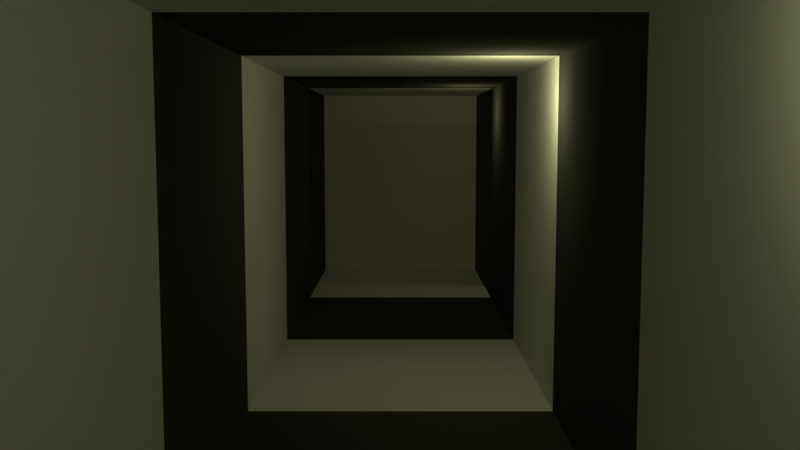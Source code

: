 # Source: cenaCastelo.blend  (saved by Blender 2.78.0; exported with 4.5.12 LTS)
import bpy
from mathutils import Matrix  # noqa: F401  (used for matrix-valued properties, if any)

bpy.ops.wm.read_factory_settings(use_empty=True)
scene = bpy.context.scene
scene.name = 'Scene'

# ---- collections
col_collection_1 = bpy.data.collections.new('Collection 1'); scene.collection.children.link(col_collection_1)

# ---- materials (node trees are filled in below, after node groups)
mat_wall01 = bpy.data.materials.new('wall01')
mat_wall01.alpha_threshold = 0.0
mat_wall01.roughness = 0.5
mat_wall01.line_color = (0.0, 0.0, 0.0, 1.0)
mat_wall02 = bpy.data.materials.new('wall02')
mat_wall02.alpha_threshold = 0.0
mat_wall02.diffuse_color = (0.06998, 0.06998, 0.06998, 1.0)
mat_wall02.roughness = 0.5

# ---- material node trees

# ---- world
world_world = bpy.data.worlds.new('World'); scene.world = world_world
world_world.color = (0.05088, 0.05088, 0.05088)
world_world.use_sun_shadow = False
world_world.sun_shadow_jitter_overblur = 0.0
world_world.cycles.sampling_method = 'MANUAL'

# ---- cameras
cam_camera = bpy.data.cameras.new('Camera')
cam_camera.clip_end = 100.0
cam_camera.lens = 35.0
cam_camera.sensor_width = 32.0
cam_camera.sensor_height = 18.0
cam_camera.ortho_scale = 7.314
cam_camera.dof.focus_distance = 0.0

# ---- lights
light_lamp_006 = bpy.data.lights.new('Lamp.006', 'POINT')
light_lamp_006.color = (1.0, 0.946, 0.4808)
light_lamp_006.transmission_factor = 0.0
light_lamp_006.cutoff_distance = 30.0
light_lamp_006.energy = 3.0
light_lamp_006.shadow_buffer_clip_start = 1.001
light_lamp_006.shadow_soft_size = 0.05
light_lamp_006.shadow_maximum_resolution = 0.006
light_lamp_006.use_absolute_resolution = True
light_lamp_005 = bpy.data.lights.new('Lamp.005', 'POINT')
light_lamp_005.color = (1.0, 0.946, 0.4808)
light_lamp_005.transmission_factor = 0.0
light_lamp_005.cutoff_distance = 30.0
light_lamp_005.energy = 3.0
light_lamp_005.shadow_buffer_clip_start = 1.001
light_lamp_005.shadow_soft_size = 0.05
light_lamp_005.shadow_maximum_resolution = 0.006
light_lamp_005.use_absolute_resolution = True
light_lamp_004 = bpy.data.lights.new('Lamp.004', 'POINT')
light_lamp_004.color = (1.0, 0.946, 0.4808)
light_lamp_004.transmission_factor = 0.0
light_lamp_004.cutoff_distance = 30.0
light_lamp_004.energy = 3.0
light_lamp_004.shadow_buffer_clip_start = 1.001
light_lamp_004.shadow_soft_size = 0.05
light_lamp_004.shadow_maximum_resolution = 0.006
light_lamp_004.use_absolute_resolution = True
light_lamp_003 = bpy.data.lights.new('Lamp.003', 'POINT')
light_lamp_003.color = (1.0, 1.0, 0.481)
light_lamp_003.transmission_factor = 0.0
light_lamp_003.cutoff_distance = 30.0
light_lamp_003.energy = 3.0
light_lamp_003.shadow_buffer_clip_start = 1.001
light_lamp_003.shadow_soft_size = 0.05
light_lamp_003.shadow_maximum_resolution = 0.006
light_lamp_003.use_absolute_resolution = True
light_lamp_002 = bpy.data.lights.new('Lamp.002', 'POINT')
light_lamp_002.color = (1.0, 0.946, 0.4808)
light_lamp_002.transmission_factor = 0.0
light_lamp_002.cutoff_distance = 30.0
light_lamp_002.energy = 3.0
light_lamp_002.shadow_buffer_clip_start = 1.001
light_lamp_002.shadow_soft_size = 0.05
light_lamp_002.shadow_maximum_resolution = 0.006
light_lamp_002.use_absolute_resolution = True
light_lamp_001 = bpy.data.lights.new('Lamp.001', 'POINT')
light_lamp_001.color = (1.0, 1.0, 0.481)
light_lamp_001.transmission_factor = 0.0
light_lamp_001.cutoff_distance = 30.0
light_lamp_001.energy = 3.0
light_lamp_001.shadow_buffer_clip_start = 1.001
light_lamp_001.shadow_soft_size = 0.05
light_lamp_001.shadow_maximum_resolution = 0.006
light_lamp_001.use_absolute_resolution = True
light_lamp = bpy.data.lights.new('Lamp', 'POINT')
light_lamp.color = (0.9484, 1.0, 0.481)
light_lamp.transmission_factor = 0.0
light_lamp.cutoff_distance = 30.0
light_lamp.energy = 3.0
light_lamp.shadow_buffer_clip_start = 1.001
light_lamp.shadow_soft_size = 0.05
light_lamp.shadow_maximum_resolution = 0.006
light_lamp.use_absolute_resolution = True

# ---- meshes
me_cube_001 = bpy.data.meshes.new('Cube.001')
me_cube_001.from_pydata([(-1.0, -1.0, -1.0), (-1.0, -1.0, 1.0), (-1.0, 1.0, -1.0), (-1.0, 1.0, 1.0), (1.0, -1.0, -1.0), (1.0, -1.0, 1.0), (1.0, 1.0, -1.0), (1.0, 1.0, 1.0), (-1.0, 1.0, -1.0), (-1.0, -1.0, -1.0), (-1.0, -1.0, 1.0), (-1.0, 1.0, 1.0), (1.0, 1.0, -1.0), (1.0, 1.0, 1.0), (1.0, -1.0, -1.0), (1.0, -1.0, 1.0), (-1.0, 1.0, -1.0), (-1.0, -1.0, -1.0), (-1.0, -1.0, 1.0), (-1.0, 1.0, 1.0), (1.0, 1.0, -1.0), (1.0, 1.0, 1.0), (1.0, -1.0, -1.0), (1.0, -1.0, 1.0), (-1.0, 1.0, -1.0), (-1.0, -1.0, -1.0), (-1.0, -1.0, 1.0), (-1.0, 1.0, 1.0), (1.0, 1.0, -1.0), (1.0, 1.0, 1.0), (1.0, -1.0, -1.0), (1.0, -1.0, 1.0), (-1.0, -1.0, 5.111), (-1.0, 1.0, 5.111), (1.0, 1.0, 5.111), (1.0, -1.0, 5.111)], [], [(0, 1, 3, 2), (2, 3, 7, 6), (6, 7, 5, 4), (4, 5, 1, 0), (2, 6, 4, 0), (3, 1, 32, 33), (9, 8, 11, 10), (8, 12, 13, 11), (12, 14, 15, 13), (14, 9, 10, 15), (8, 9, 14, 12), (13, 15, 10, 11), (17, 16, 19, 18), (16, 20, 21, 19), (20, 22, 23, 21), (22, 17, 18, 23), (16, 17, 22, 20), (21, 23, 18, 19), (25, 26, 27, 24), (24, 27, 29, 28), (28, 29, 31, 30), (30, 31, 26, 25), (24, 28, 30, 25), (29, 27, 26, 31), (34, 33, 32, 35), (1, 5, 35, 32), (7, 3, 33, 34), (5, 7, 34, 35)])
me_cube_001.use_remesh_preserve_volume = False
me_cube_001.use_remesh_preserve_attributes = False
me_cube_001.use_mirror_vertex_groups = False
me_cube_001.update()
me_cube = bpy.data.meshes.new('Cube')
me_cube.from_pydata([(1.0, 1.0, -1.0), (1.0, -1.0, -1.0), (-1.0, -1.0, -1.0), (-1.0, 1.0, -1.0), (1.0, 1.0, 1.3), (1.0, -1.0, 1.3), (-1.0, -1.0, 1.3), (-1.0, 1.0, 1.3), (1.0, 1.0, -1.0), (-1.0, 1.0, -1.0), (1.0, 1.0, 1.3), (-1.0, 1.0, 1.3), (1.0, 1.0, -1.0), (-1.0, 1.0, -1.0), (1.0, 1.0, 1.3), (-1.0, 1.0, 1.3), (1.0, 3.0, -1.0), (-1.0, 3.0, -1.0), (1.0, 3.0, 1.3), (-1.0, 3.0, 1.3), (1.0, 5.0, -1.0), (-1.0, 5.0, -1.0), (1.0, 5.0, 1.3), (-1.0, 5.0, 1.3), (1.0, -1.0, -1.0), (-1.0, -1.0, -1.0), (1.0, -1.0, 1.3), (-1.0, -1.0, 1.3), (1.0, -7.0, -1.0), (-1.0, -7.0, -1.0), (1.0, -7.0, 1.3), (-1.0, -7.0, 1.3), (1.0, -3.0, -1.0), (1.0, -5.0, -1.0), (-1.0, -5.0, -1.0), (-1.0, -3.0, -1.0), (-1.0, -3.0, 1.3), (-1.0, -5.0, 1.3), (1.0, -5.0, 1.3), (1.0, -3.0, 1.3), (-1.0, -7.0, -1.0), (-1.0, -7.0, 1.3), (-1.0, -5.0, 1.3), (-1.0, -5.0, -1.0), (-1.0, -7.0, -1.0), (-1.0, -7.0, 1.3), (-1.0, -5.0, 1.3), (-1.0, -5.0, -1.0), (-1.0, -7.0, -1.0), (-1.0, -7.0, 1.3), (-1.0, -5.0, 1.3), (-1.0, -5.0, -1.0), (-7.0, -7.0, -1.0), (-7.0, -7.0, 1.3), (-7.0, -5.0, 1.3), (-7.0, -5.0, -1.0), (-3.0, -5.0, -1.0), (-5.0, -5.0, -1.0), (-5.0, -5.0, 1.3), (-3.0, -5.0, 1.3), (-5.0, -7.0, 1.3), (-3.0, -7.0, 1.3), (-3.0, -7.0, -1.0), (-5.0, -7.0, -1.0), (1.0, -7.0, -1.0), (1.0, -7.0, 1.3), (1.0, -5.0, -1.0), (1.0, -5.0, 1.3), (1.0, -7.0, -1.0), (1.0, -7.0, 1.3), (1.0, -5.0, -1.0), (1.0, -5.0, 1.3), (7.0, -7.0, -1.0), (7.0, -7.0, 1.3), (7.0, -5.0, -1.0), (7.0, -5.0, 1.3), (3.0, -7.0, -1.0), (5.0, -7.0, -1.0), (5.0, -7.0, 1.3), (3.0, -7.0, 1.3), (3.0, -5.0, 1.3), (5.0, -5.0, 1.3), (5.0, -5.0, -1.0), (3.0, -5.0, -1.0)], [], [(0, 1, 2, 3), (4, 7, 6, 5), (0, 4, 5, 1), (2, 1, 24, 25), (2, 6, 7, 3), (7, 4, 10, 11), (9, 11, 15, 13), (3, 7, 11, 9), (0, 3, 9, 8), (4, 0, 8, 10), (13, 15, 19, 17), (8, 9, 13, 12), (11, 10, 14, 15), (10, 8, 12, 14), (19, 18, 22, 23), (12, 13, 17, 16), (15, 14, 18, 19), (14, 12, 16, 18), (22, 20, 21, 23), (18, 16, 20, 22), (17, 19, 23, 21), (16, 17, 21, 20), (34, 33, 28, 29), (5, 6, 27, 26), (6, 2, 25, 27), (1, 5, 26, 24), (28, 30, 31, 29), (38, 37, 31, 30), (38, 30, 65, 67), (34, 29, 40, 43), (27, 25, 35, 36), (36, 35, 34, 37), (24, 26, 39, 32), (32, 39, 38, 33), (26, 27, 36, 39), (39, 36, 37, 38), (25, 24, 32, 35), (35, 32, 33, 34), (41, 42, 46, 45), (31, 37, 42, 41), (37, 34, 43, 42), (29, 31, 41, 40), (47, 44, 48, 51), (43, 40, 44, 47), (40, 41, 45, 44), (42, 43, 47, 46), (58, 57, 55, 54), (44, 45, 49, 48), (46, 47, 51, 50), (45, 46, 50, 49), (54, 55, 52, 53), (60, 58, 54, 53), (57, 63, 52, 55), (63, 60, 53, 52), (48, 49, 61, 62), (62, 61, 60, 63), (51, 48, 62, 56), (56, 62, 63, 57), (49, 50, 59, 61), (61, 59, 58, 60), (50, 51, 56, 59), (59, 56, 57, 58), (67, 65, 69, 71), (30, 28, 64, 65), (33, 38, 67, 66), (28, 33, 66, 64), (78, 77, 72, 73), (65, 64, 68, 69), (66, 67, 71, 70), (64, 66, 70, 68), (74, 75, 73, 72), (82, 81, 75, 74), (77, 82, 74, 72), (81, 78, 73, 75), (71, 69, 79, 80), (80, 79, 78, 81), (68, 70, 83, 76), (76, 83, 82, 77), (70, 71, 80, 83), (83, 80, 81, 82), (69, 68, 76, 79), (79, 76, 77, 78)])
me_cube.polygons.foreach_set('material_index', [1, 1, 1, 0, 1, 0, 0, 0, 0, 0, 0, 0, 0, 0, 1, 0, 0, 0, 0, 1, 1, 1, 0, 0, 0, 0, 0, 0, 0, 0, 0, 1, 0, 1, 0, 1, 0, 1, 0, 0, 0, 0, 0, 0, 0, 0, 1, 0, 0, 0, 0, 1, 1, 1, 1, 0, 1, 0, 1, 0, 1, 0, 0, 0, 0, 0, 1, 0, 0, 0, 0, 1, 1, 1, 1, 0, 1, 0, 1, 0, 1, 0])
me_cube.materials.append(mat_wall01)
me_cube.materials.append(mat_wall02)
me_cube.use_remesh_preserve_volume = False
me_cube.use_remesh_preserve_attributes = False
me_cube.use_mirror_vertex_groups = False
me_cube.update()

# ---- objects
ob_lamp_006 = bpy.data.objects.new('Lamp.006', light_lamp_006)
ob_lamp_005 = bpy.data.objects.new('Lamp.005', light_lamp_005)
ob_lamp_004 = bpy.data.objects.new('Lamp.004', light_lamp_004)
ob_lamp_003 = bpy.data.objects.new('Lamp.003', light_lamp_003)
ob_lamp_002 = bpy.data.objects.new('Lamp.002', light_lamp_002)
ob_lamp_001 = bpy.data.objects.new('Lamp.001', light_lamp_001)
ob_cube_001 = bpy.data.objects.new('Cube.001', me_cube_001)
ob_cube = bpy.data.objects.new('Cube', me_cube)
ob_lamp = bpy.data.objects.new('Lamp', light_lamp)
ob_camera = bpy.data.objects.new('Camera', cam_camera)

# ---- transforms, parenting, visibility, modifiers, constraints
ob_lamp_006.location = (4.055, -6.028, 2.034)
ob_lamp_006.rotation_euler = (0.6503, 0.05522, 1.866)
ob_lamp_006.lock_rotations_4d = False
ob_lamp_006.empty_display_type = 'ARROWS'
ob_lamp_006.color = (0.0, 0.0, 0.0, 0.0)
ob_lamp_006.lineart.crease_threshold = 0.0
ob_lamp_005.location = (-5.036, -5.193, 2.034)
ob_lamp_005.rotation_euler = (0.6503, 0.05522, 1.866)
ob_lamp_005.lock_rotations_4d = False
ob_lamp_005.empty_display_type = 'ARROWS'
ob_lamp_005.color = (0.0, 0.0, 0.0, 0.0)
ob_lamp_005.lineart.crease_threshold = 0.0
ob_lamp_004.location = (-3.111, -5.222, 2.034)
ob_lamp_004.rotation_euler = (0.6503, 0.05522, 1.866)
ob_lamp_004.lock_rotations_4d = False
ob_lamp_004.empty_display_type = 'ARROWS'
ob_lamp_004.color = (0.0, 0.0, 0.0, 0.0)
ob_lamp_004.lineart.crease_threshold = 0.0
ob_lamp_003.location = (-0.6978, -0.8873, 2.034)
ob_lamp_003.rotation_euler = (0.6503, 0.05522, 1.866)
ob_lamp_003.lock_rotations_4d = False
ob_lamp_003.empty_display_type = 'ARROWS'
ob_lamp_003.color = (0.0, 0.0, 0.0, 0.0)
ob_lamp_003.lineart.crease_threshold = 0.0
ob_lamp_002.location = (-0.6978, -4.521, 2.034)
ob_lamp_002.rotation_euler = (0.6503, 0.05522, 1.866)
ob_lamp_002.lock_rotations_4d = False
ob_lamp_002.empty_display_type = 'ARROWS'
ob_lamp_002.color = (0.0, 0.0, 0.0, 0.0)
ob_lamp_002.lineart.crease_threshold = 0.0
ob_lamp_001.location = (-0.6978, -0.8873, 2.034)
ob_lamp_001.rotation_euler = (0.6503, 0.05522, 1.866)
ob_lamp_001.lock_rotations_4d = False
ob_lamp_001.empty_display_type = 'ARROWS'
ob_lamp_001.color = (0.0, 0.0, 0.0, 0.0)
ob_lamp_001.lineart.crease_threshold = 0.0
ob_cube_001.location = (-1.531, -5.985, 0.3431)
ob_cube_001.scale = (0.3187, 0.3187, 0.3187)
ob_cube_001.lineart.crease_threshold = 0.0
ob_cube.location = (0.0, 0.0, 1.0)
ob_cube.lock_rotations_4d = False
ob_cube.empty_display_type = 'ARROWS'
ob_cube.lineart.crease_threshold = 0.0
ob_lamp.location = (-0.6978, 2.903, 2.034)
ob_lamp.rotation_euler = (0.6503, 0.05522, 1.866)
ob_lamp.lock_rotations_4d = False
ob_lamp.empty_display_type = 'ARROWS'
ob_lamp.color = (0.0, 0.0, 0.0, 0.0)
ob_lamp.lineart.crease_threshold = 0.0
ob_camera.location = (0.0, 4.587, 1.817)
ob_camera.rotation_euler = (1.466, -0.0, 3.142)
ob_camera.lock_rotations_4d = False
ob_camera.empty_display_type = 'ARROWS'
ob_camera.color = (0.0, 0.0, 0.0, 0.0)
ob_camera.display_type = 'WIRE'
ob_camera.lineart.crease_threshold = 0.0

# ---- collection membership
col_collection_1.objects.link(ob_lamp_006)
col_collection_1.objects.link(ob_lamp_005)
col_collection_1.objects.link(ob_lamp_004)
col_collection_1.objects.link(ob_lamp_003)
col_collection_1.objects.link(ob_lamp_002)
col_collection_1.objects.link(ob_lamp_001)
col_collection_1.objects.link(ob_cube_001)
col_collection_1.objects.link(ob_cube)
col_collection_1.objects.link(ob_lamp)
col_collection_1.objects.link(ob_camera)

# ---- scene / render settings (as saved in the file)
scene.camera = ob_camera
scene.frame_start = 1; scene.frame_end = 250; scene.frame_set(1)
scene.render.engine = 'CYCLES'
scene.render.resolution_percentage = 50
scene.render.dither_intensity = 0.0
scene.cycles.use_denoising = False
scene.cycles.samples = 128
scene.cycles.sampling_pattern = 'TABULATED_SOBOL'
scene.cycles.light_sampling_threshold = 0.0
scene.cycles.use_adaptive_sampling = False
scene.cycles.use_light_tree = False
scene.cycles.blur_glossy = 0.0
scene.cycles.sample_clamp_indirect = 0.0
scene.view_settings.view_transform = 'Standard'
bpy.context.view_layer.update()
